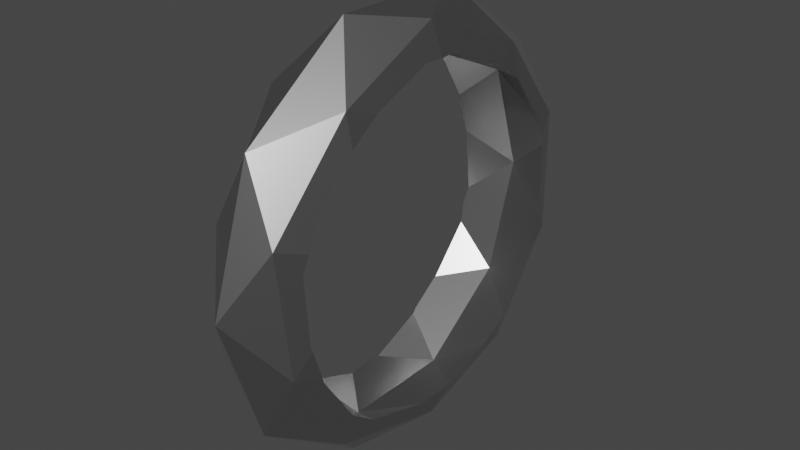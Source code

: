 # Source: ring.blend  (saved by Blender 3.6.13; exported with 4.5.12 LTS)
import bpy
from mathutils import Matrix  # noqa: F401  (used for matrix-valued properties, if any)

bpy.ops.wm.read_factory_settings(use_empty=True)
scene = bpy.context.scene
scene.name = 'Scene'

# ---- collections
col_collection = bpy.data.collections.new('Collection'); scene.collection.children.link(col_collection)

# ---- materials (node trees are filled in below, after node groups)
mat_material_002 = bpy.data.materials.new('Material.002')
mat_material_002.use_transparent_shadow = False

# ---- material node trees
mat_material_002.use_nodes = True; mat_material_002.node_tree.nodes.clear()
_N = mat_material_002.node_tree.nodes; _L = mat_material_002.node_tree.links
n0 = _N.new('ShaderNodeBsdfPrincipled'); n0.name = 'Principled BSDF'; n0.location = (10, 300)
n0.distribution = 'GGX'
n0.subsurface_method = 'RANDOM_WALK_SKIN'
n0.inputs[0].default_value = (0.5457, 0.5457, 0.5457, 1.0)
n0.inputs[1].default_value = 1.0
n0.inputs[2].default_value = 0.367
n0.inputs[3].default_value = 1.45
n0.inputs[27].default_value = (0.0, 0.0, 0.0, 1.0)
n0.inputs[28].default_value = 1.0
n1 = _N.new('ShaderNodeOutputMaterial'); n1.name = 'Material Output'; n1.location = (300, 300)
_L.new(n0.outputs[0], n1.inputs[0])
n1.is_active_output = True

# ---- world
world_world = bpy.data.worlds.new('World'); scene.world = world_world
world_world.use_nodes = True; world_world.node_tree.nodes.clear()
_N = world_world.node_tree.nodes; _L = world_world.node_tree.links
n0 = _N.new('ShaderNodeOutputWorld'); n0.name = 'World Output'; n0.location = (300, 300)
n1 = _N.new('ShaderNodeBackground'); n1.name = 'Background'; n1.location = (10, 300)
n1.inputs[0].default_value = (0.05088, 0.05088, 0.05088, 1.0)
_L.new(n1.outputs[0], n0.inputs[0])
n0.is_active_output = True
world_world.color = (0.05088, 0.05088, 0.05088)
world_world.use_sun_shadow = False
world_world.sun_shadow_jitter_overblur = 0.0

# ---- meshes
me_icosphere = bpy.data.meshes.new('Icosphere')
me_icosphere.from_pydata([(0.7236, -0.5257, -0.4472), (-0.2764, -0.8506, -0.4472), (-0.8944, 0.0, -0.4472), (-0.2764, 0.8506, -0.4472), (0.7236, 0.5257, -0.4472), (0.2764, -0.8506, 0.4472), (-0.7236, -0.5257, 0.4472), (-0.7236, 0.5257, 0.4472), (0.2764, 0.8506, 0.4472), (0.8944, 0.0, 0.4472), (0.2629, -0.809, -0.5257), (0.8506, 0.0, -0.5257), (-0.6882, -0.5, -0.5257), (-0.6882, 0.5, -0.5257), (0.2629, 0.809, -0.5257), (0.9511, -0.309, 0.0), (0.7921, -0.2653, 0.02123), (0.7921, 0.2483, 0.02123), (0.9511, 0.309, 0.0), (0.001729, -0.8395, 0.02123), (0.0, -1.0, 0.0), (0.5878, -0.809, 0.0), (0.4902, -0.6808, 0.02123), (-0.9511, -0.309, 0.0), (-0.7886, -0.2653, 0.02123), (-0.5878, -0.809, 0.0), (-0.4867, -0.6808, 0.02123), (-0.5878, 0.809, 0.0), (-0.4867, 0.6638, 0.02123), (-0.9511, 0.309, 0.0), (-0.7886, 0.2483, 0.02123), (0.4902, 0.6638, 0.02123), (0.5878, 0.809, 0.0), (0.001729, 0.8225, 0.02123), (0.0, 1.0, 0.0), (0.6882, -0.5, 0.5257), (-0.2629, -0.809, 0.5257), (-0.8506, 0.0, 0.5257), (-0.2629, 0.809, 0.5257), (0.6882, 0.5, 0.5257), (0.6165, -0.4479, -0.592), (0.6577, -0.3933, -0.5706), (0.7388, -0.1015, -0.6029), (0.7381, -0.08177, -0.6117), (0.56, -0.5, 0.6049), (0.5385, -0.5321, 0.5877), (0.3232, -0.7031, 0.5584), (0.237, -0.7295, 0.5867), (-0.6162, -0.4477, 0.5925), (-0.56, -0.5279, 0.5618), (-0.302, -0.6886, 0.604), (-0.3294, -0.6808, 0.5913), (-0.7383, 0.08164, 0.6116), (-0.7388, 0.09493, 0.6057), (-0.6076, 0.4414, 0.6042), (-0.6628, 0.3682, 0.5754), (-0.1431, 0.722, 0.6172), (-0.1299, 0.7269, 0.611), (0.2317, 0.7131, 0.6055), (0.156, 0.7391, 0.5804), (0.6445, 0.3655, 0.6131), (0.6629, 0.3421, 0.5999), (0.7611, 0.07903, 0.5699), (0.7596, 0.0, 0.5947), (0.5468, 0.5, 0.6131), (0.5402, 0.5099, 0.6078), (0.3173, 0.6869, 0.5774), (-0.3086, 0.6682, 0.6172), (-0.5624, 0.5059, 0.5795), (-0.3243, 0.6638, 0.61), (-0.7383, -0.08164, 0.6116), (-0.6646, -0.3834, 0.5673), (-0.7395, -0.1142, 0.5971), (-0.1604, -0.7346, 0.604), (-0.1246, -0.7478, 0.587), (0.1498, -0.7595, 0.5577), (0.6486, -0.3781, 0.6049), (0.6643, -0.3581, 0.5936), (0.7614, -0.09786, 0.564), (0.3096, 0.665, -0.6193), (0.314, 0.6638, -0.6173), (0.5723, 0.4926, -0.5842), (0.6079, 0.4417, -0.6037), (0.1384, 0.7185, -0.6209), (0.1447, 0.7186, -0.6193), (-0.2305, 0.7095, -0.6096), (-0.1665, 0.7316, -0.5883), (-0.2975, 0.6891, -0.5876), (-0.5356, 0.5, -0.6201), (-0.6419, 0.3575, -0.6184), (-0.5413, 0.496, -0.6184), (-0.6466, 0.3515, -0.615), (-0.7545, 0.06219, -0.582), (-0.7534, 0.0, -0.6015), (-0.646, -0.37, -0.6102), (-0.648, -0.3675, -0.6087), (-0.7548, -0.08102, -0.5761), (-0.5515, -0.5, -0.6102), (-0.5398, -0.5176, -0.6008), (-0.3034, -0.7053, -0.5686), (-0.2359, -0.7259, -0.5907), (0.7381, 0.08177, -0.6117), (0.7381, 0.08225, -0.6115), (0.6558, 0.3781, -0.5787), (0.1577, -0.7326, -0.6061), (0.1399, -0.7391, -0.5976), (-0.1602, -0.752, -0.5656), (0.303, -0.6854, -0.6061), (0.3192, -0.6808, -0.5986), (0.5699, -0.5146, -0.5665)], [], [(43, 11, 0, 40, 41, 42), (15, 0, 11), (20, 1, 10), (23, 2, 12), (27, 3, 13), (32, 4, 14), (21, 0, 15), (25, 1, 20), (2, 23, 29), (27, 34, 3), (18, 4, 32), (47, 5, 35, 44, 45, 46), (48, 6, 36, 50, 51, 49), (7, 37, 52, 53, 55, 54), (8, 38, 56, 57, 59, 58), (63, 9, 39, 60, 61, 62), (64, 60, 39), (64, 39, 8, 58, 66, 65), (56, 38, 67), (67, 38, 7, 54, 68, 69), (37, 70, 52), (37, 6, 48, 71, 72, 70), (36, 73, 50), (73, 36, 5, 47, 75, 74), (76, 44, 35), (76, 35, 9, 63, 78, 77), (9, 18, 39), (39, 18, 32), (8, 39, 32), (38, 8, 34), (38, 34, 27), (7, 38, 27), (37, 7, 29), (29, 23, 37), (6, 37, 23), (6, 25, 36), (36, 25, 20), (36, 20, 5), (5, 21, 35), (35, 21, 15), (35, 15, 9), (8, 32, 34), (34, 32, 14), (34, 14, 3), (7, 27, 29), (29, 27, 13), (29, 13, 2), (6, 23, 25), (25, 23, 12), (25, 12, 1), (5, 20, 21), (20, 10, 21), (21, 10, 0), (15, 18, 9), (15, 11, 18), (18, 11, 4), (14, 4, 82, 81, 80, 79), (83, 14, 79, 84), (3, 14, 83, 86, 85), (13, 3, 85, 87, 88), (13, 88, 90, 89), (2, 13, 89, 91, 92, 93), (12, 2, 93, 96, 95, 94), (94, 97, 12), (99, 100, 1, 12, 97, 98), (82, 4, 11, 101, 102, 103), (101, 11, 43), (104, 10, 1, 100, 106, 105), (10, 104, 107), (0, 10, 107, 108, 109, 40), (42, 41, 16), (105, 106, 19), (96, 24, 95), (90, 88, 87, 28), (81, 31, 80), (22, 16, 41, 40, 109), (99, 26, 19, 106, 100), (93, 92, 30, 24, 96), (87, 85, 86, 33, 28), (17, 31, 81, 82, 103), (17, 62, 61), (31, 17, 61, 60, 64, 65), (31, 65, 66), (33, 59, 57), (69, 28, 33, 57, 56, 67), (28, 69, 68), (30, 55, 53), (72, 24, 30, 53, 52, 70), (24, 72, 71), (26, 49, 51), (19, 26, 51, 50, 73, 74), (19, 74, 75), (22, 46, 45), (16, 22, 45, 44, 76, 77), (16, 77, 78), (66, 58, 59, 33, 31), (79, 80, 31, 33, 84), (83, 84, 33, 86), (68, 54, 55, 30, 28), (91, 89, 90, 28, 30), (91, 30, 92), (48, 49, 26, 24, 71), (94, 95, 24, 26, 98, 97), (99, 98, 26), (46, 22, 19, 75, 47), (105, 19, 22, 108, 107, 104), (109, 108, 22), (62, 17, 16, 78, 63), (101, 43, 42, 16, 17, 102), (103, 102, 17)])
_uv = me_icosphere.uv_layers.new(name='UVMap')
_uv.uv.foreach_set('vector', [0.3516, 0.1366, 0.3636, 0.1575, 0.2727, 0.1575, 0.289, 0.1292, 0.2978, 0.1355, 0.3481, 0.1379, 0.3182, 0.2362, 0.2727, 0.1575, 0.3636, 0.1575, 0.1364, 0.2362, 0.09091, 0.1575, 0.1818, 0.1575, 0.8636, 0.2362, 0.8182, 0.1575, 0.9091, 0.1575, 0.6818, 0.2362, 0.6364, 0.1575, 0.7273, 0.1575, 0.5, 0.2362, 0.4545, 0.1575, 0.5455, 0.1575, 0.2273, 0.2362, 0.2727, 0.1575, 0.3182, 0.2362, 0.04546, 0.2362, 0.09091, 0.1575, 0.1364, 0.2362, 0.8182, 0.1575, 0.8636, 0.2362, 0.7727, 0.2362, 0.6818, 0.2362, 0.5909, 0.2362, 0.6364, 0.1575, 0.4091, 0.2362, 0.4545, 0.1575, 0.5, 0.2362, 0.1975, 0.3421, 0.1818, 0.3149, 0.2727, 0.3149, 0.2616, 0.3341, 0.2547, 0.3317, 0.2091, 0.3339, 0.01637, 0.3433, 0.0, 0.3149, 0.09091, 0.3149, 0.07996, 0.3339, 0.07485, 0.3321, 0.02898, 0.3343, 0.7273, 0.3149, 0.8182, 0.3149, 0.8062, 0.3357, 0.8038, 0.3349, 0.7568, 0.3371, 0.745, 0.3456, 0.5455, 0.3149, 0.6364, 0.3149, 0.6236, 0.3371, 0.621, 0.3362, 0.5736, 0.3385, 0.5633, 0.3458, 0.3803, 0.3437, 0.3636, 0.3149, 0.4545, 0.3149, 0.4423, 0.3361, 0.437, 0.3342, 0.3904, 0.3364, 0.4668, 0.3361, 0.4423, 0.3361, 0.4545, 0.3149, 0.4668, 0.3361, 0.4545, 0.3149, 0.5455, 0.3149, 0.5276, 0.3458, 0.5161, 0.3376, 0.4689, 0.3353, 0.6236, 0.3371, 0.6364, 0.3149, 0.6492, 0.3371, 0.6492, 0.3371, 0.6364, 0.3149, 0.7273, 0.3149, 0.7096, 0.3456, 0.6995, 0.3383, 0.6521, 0.3361, 0.8182, 0.3149, 0.8302, 0.3357, 0.8062, 0.3357, 0.8182, 0.3149, 0.9091, 0.3149, 0.8927, 0.3433, 0.8824, 0.3359, 0.836, 0.3337, 0.8302, 0.3357, 0.09091, 0.3149, 0.1019, 0.3339, 0.07996, 0.3339, 0.1019, 0.3339, 0.09091, 0.3149, 0.1818, 0.3149, 0.1661, 0.3421, 0.1542, 0.3337, 0.1087, 0.3315, 0.2838, 0.3341, 0.2616, 0.3341, 0.2727, 0.3149, 0.2838, 0.3341, 0.2727, 0.3149, 0.3636, 0.3149, 0.347, 0.3437, 0.3344, 0.3347, 0.2884, 0.3325, 0.3636, 0.3149, 0.4091, 0.2362, 0.4545, 0.3149, 0.4545, 0.3149, 0.4091, 0.2362, 0.5, 0.2362, 0.5455, 0.3149, 0.4545, 0.3149, 0.5, 0.2362, 0.6364, 0.3149, 0.5455, 0.3149, 0.5909, 0.2362, 0.6364, 0.3149, 0.5909, 0.2362, 0.6818, 0.2362, 0.7273, 0.3149, 0.6364, 0.3149, 0.6818, 0.2362, 0.8182, 0.3149, 0.7273, 0.3149, 0.7727, 0.2362, 0.7727, 0.2362, 0.8636, 0.2362, 0.8182, 0.3149, 0.9091, 0.3149, 0.8182, 0.3149, 0.8636, 0.2362, 0.0, 0.3149, 0.04546, 0.2362, 0.09091, 0.3149, 0.09091, 0.3149, 0.04546, 0.2362, 0.1364, 0.2362, 0.09091, 0.3149, 0.1364, 0.2362, 0.1818, 0.3149, 0.1818, 0.3149, 0.2273, 0.2362, 0.2727, 0.3149, 0.2727, 0.3149, 0.2273, 0.2362, 0.3182, 0.2362, 0.2727, 0.3149, 0.3182, 0.2362, 0.3636, 0.3149, 0.5455, 0.3149, 0.5, 0.2362, 0.5909, 0.2362, 0.5909, 0.2362, 0.5, 0.2362, 0.5455, 0.1575, 0.5909, 0.2362, 0.5455, 0.1575, 0.6364, 0.1575, 0.7273, 0.3149, 0.6818, 0.2362, 0.7727, 0.2362, 0.7727, 0.2362, 0.6818, 0.2362, 0.7273, 0.1575, 0.7727, 0.2362, 0.7273, 0.1575, 0.8182, 0.1575, 0.9091, 0.3149, 0.8636, 0.2362, 0.9545, 0.2362, 0.9545, 0.2362, 0.8636, 0.2362, 0.9091, 0.1575, 0.9545, 0.2362, 0.9091, 0.1575, 1.0, 0.1575, 0.1818, 0.3149, 0.1364, 0.2362, 0.2273, 0.2362, 0.1364, 0.2362, 0.1818, 0.1575, 0.2273, 0.2362, 0.2273, 0.2362, 0.1818, 0.1575, 0.2727, 0.1575, 0.3182, 0.2362, 0.4091, 0.2362, 0.3636, 0.3149, 0.3182, 0.2362, 0.3636, 0.1575, 0.4091, 0.2362, 0.4091, 0.2362, 0.3636, 0.1575, 0.4545, 0.1575, 0.5455, 0.1575, 0.4545, 0.1575, 0.4722, 0.1269, 0.4802, 0.1326, 0.5316, 0.1351, 0.5324, 0.1348, 0.5588, 0.1344, 0.5455, 0.1575, 0.5324, 0.1348, 0.5579, 0.1348, 0.6364, 0.1575, 0.5455, 0.1575, 0.5588, 0.1344, 0.6093, 0.132, 0.6181, 0.1258, 0.7273, 0.1575, 0.6364, 0.1575, 0.6547, 0.1258, 0.6637, 0.1322, 0.7141, 0.1346, 0.7273, 0.1575, 0.7141, 0.1346, 0.7151, 0.135, 0.7402, 0.135, 0.8182, 0.1575, 0.7273, 0.1575, 0.7402, 0.135, 0.7416, 0.1355, 0.7928, 0.1331, 0.8008, 0.1273, 0.9091, 0.1575, 0.8182, 0.1575, 0.8356, 0.1273, 0.846, 0.1348, 0.8967, 0.1372, 0.8973, 0.137, 0.8973, 0.137, 0.9209, 0.137, 0.9091, 0.1575, 0.9747, 0.1359, 0.9838, 0.1295, 1.0, 0.1575, 0.9091, 0.1575, 0.9209, 0.137, 0.9247, 0.1383, 0.4369, 0.1269, 0.4545, 0.1575, 0.3636, 0.1575, 0.3757, 0.1366, 0.3758, 0.1367, 0.4267, 0.1342, 0.3757, 0.1366, 0.3636, 0.1575, 0.3516, 0.1366, 0.1706, 0.138, 0.1818, 0.1575, 0.09091, 0.1575, 0.1071, 0.1295, 0.1174, 0.1368, 0.1672, 0.1392, 0.1818, 0.1575, 0.1706, 0.138, 0.1931, 0.138, 0.2727, 0.1575, 0.1818, 0.1575, 0.1931, 0.138, 0.1961, 0.139, 0.2459, 0.1367, 0.2564, 0.1292, 0.3472, 0.186, 0.2859, 0.1802, 0.3182, 0.2362, 0.1651, 0.1864, 0.1043, 0.1807, 0.1364, 0.2362, 0.831, 0.1797, 0.8636, 0.2362, 0.8929, 0.1855, 0.7115, 0.1847, 0.7101, 0.1844, 0.6486, 0.1786, 0.6818, 0.2362, 0.4669, 0.1789, 0.5, 0.2362, 0.5297, 0.1848, 0.2273, 0.2362, 0.3182, 0.2362, 0.2859, 0.1802, 0.2738, 0.1782, 0.2594, 0.1806, 0.07766, 0.1804, 0.04546, 0.2362, 0.1364, 0.2362, 0.1043, 0.1807, 0.09015, 0.1783, 0.8167, 0.1773, 0.8057, 0.1791, 0.7727, 0.2362, 0.8636, 0.2362, 0.831, 0.1797, 0.6486, 0.1786, 0.6362, 0.1765, 0.6242, 0.1785, 0.5909, 0.2362, 0.6818, 0.2362, 0.4091, 0.2362, 0.5, 0.2362, 0.4669, 0.1789, 0.4559, 0.1771, 0.4419, 0.1794, 0.4091, 0.2362, 0.3791, 0.2881, 0.436, 0.2827, 0.5, 0.2362, 0.4091, 0.2362, 0.436, 0.2827, 0.4412, 0.2838, 0.4707, 0.2838, 0.4728, 0.2834, 0.5, 0.2362, 0.4728, 0.2834, 0.5304, 0.2888, 0.5909, 0.2362, 0.5604, 0.2891, 0.6183, 0.2836, 0.6545, 0.2836, 0.6818, 0.2362, 0.5909, 0.2362, 0.6183, 0.2836, 0.6208, 0.2841, 0.6516, 0.2841, 0.6818, 0.2362, 0.6545, 0.2836, 0.7123, 0.289, 0.7727, 0.2362, 0.7425, 0.2886, 0.7999, 0.2832, 0.8369, 0.2825, 0.8636, 0.2362, 0.7727, 0.2362, 0.7999, 0.2832, 0.8022, 0.2837, 0.8311, 0.2837, 0.8636, 0.2362, 0.8369, 0.2825, 0.8935, 0.2878, 0.04546, 0.2362, 0.01594, 0.2873, 0.07193, 0.2821, 0.1364, 0.2362, 0.04546, 0.2362, 0.07193, 0.2821, 0.07698, 0.2831, 0.1033, 0.2831, 0.1101, 0.2817, 0.1364, 0.2362, 0.1101, 0.2817, 0.1657, 0.2869, 0.2273, 0.2362, 0.1979, 0.287, 0.2536, 0.2818, 0.3182, 0.2362, 0.2273, 0.2362, 0.2536, 0.2818, 0.2604, 0.2832, 0.2871, 0.2832, 0.2916, 0.2822, 0.3182, 0.2362, 0.2916, 0.2822, 0.3478, 0.2875, 0.5304, 0.2888, 0.5462, 0.2915, 0.5604, 0.2891, 0.5909, 0.2362, 0.5, 0.2362, 0.5305, 0.1847, 0.5297, 0.1848, 0.5, 0.2362, 0.5909, 0.2362, 0.5612, 0.1847, 0.5624, 0.1843, 0.5612, 0.1847, 0.5909, 0.2362, 0.6242, 0.1785, 0.7123, 0.289, 0.7262, 0.2913, 0.7425, 0.2886, 0.7727, 0.2362, 0.6818, 0.2362, 0.7432, 0.185, 0.7418, 0.1847, 0.7115, 0.1847, 0.6818, 0.2362, 0.7727, 0.2362, 0.7432, 0.185, 0.7727, 0.2362, 0.8057, 0.1791, 0.9077, 0.2902, 0.925, 0.2873, 0.9545, 0.2362, 0.8636, 0.2362, 0.8935, 0.2878, 0.8935, 0.1854, 0.8929, 0.1855, 0.8636, 0.2362, 0.9545, 0.2362, 0.9257, 0.1861, 0.9219, 0.1854, 0.9868, 0.1804, 0.9257, 0.1861, 0.9545, 0.2362, 0.1979, 0.287, 0.2273, 0.2362, 0.1364, 0.2362, 0.1657, 0.2869, 0.182, 0.2897, 0.1651, 0.1864, 0.1364, 0.2362, 0.2273, 0.2362, 0.1985, 0.1863, 0.1955, 0.1857, 0.1685, 0.1857, 0.2594, 0.1806, 0.1985, 0.1863, 0.2273, 0.2362, 0.3791, 0.2881, 0.4091, 0.2362, 0.3182, 0.2362, 0.3478, 0.2875, 0.3651, 0.2904, 0.3796, 0.1853, 0.3507, 0.1853, 0.3472, 0.186, 0.3182, 0.2362, 0.4091, 0.2362, 0.3797, 0.1853, 0.4419, 0.1794, 0.3797, 0.1853, 0.4091, 0.2362])
me_icosphere.materials.append(mat_material_002)
me_icosphere.update()

# ---- objects
ob_ring = bpy.data.objects.new('Ring', me_icosphere)

# ---- transforms, parenting, visibility, modifiers, constraints
ob_ring.location = (0.0, 0.0, 0.0)
ob_ring.rotation_euler = (0.0, 1.571, 0.0)
ob_ring.scale = (1.0, 1.0, -0.338)

# ---- collection membership
col_collection.objects.link(ob_ring)

# ---- scene / render settings (as saved in the file)
scene.frame_start = 1; scene.frame_end = 250; scene.frame_set(1)
scene.render.engine = 'BLENDER_EEVEE_NEXT'
scene.cycles.sampling_pattern = 'TABULATED_SOBOL'
scene.view_settings.view_transform = 'Filmic'
bpy.context.view_layer.update()

# ---- added for rendering (the .blend has no active camera and no usable light): camera, sun
cam_auto = bpy.data.cameras.new('AutoCamera')
cam_auto.lens = 50.0
cam_auto.sensor_width = 36.0
cam_auto.clip_end = 1000.0
ob_auto_camera = bpy.data.objects.new('AutoCamera', cam_auto)
scene.collection.objects.link(ob_auto_camera)
ob_auto_camera.location = (2.5835, -3.09946, 2.06631)
ob_auto_camera.rotation_euler = (1.09748, -7.21219e-08, 0.694738)
scene.camera = ob_auto_camera
light_auto_sun = bpy.data.lights.new('AutoSun', 'SUN')
light_auto_sun.energy = 3.0
light_auto_sun.angle = 0.0523599
ob_auto_sun = bpy.data.objects.new('AutoSun', light_auto_sun)
scene.collection.objects.link(ob_auto_sun)
ob_auto_sun.rotation_euler = (0.872665, 0.174533, 0.523599)
bpy.context.view_layer.update()
